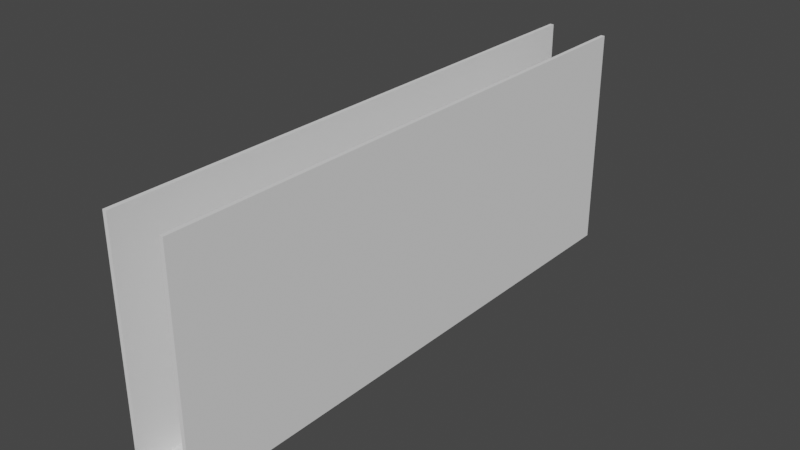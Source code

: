 # Source: NewBaseModule.blend  (saved by Blender 2.82.7; exported with 4.5.12 LTS)
import bpy
from mathutils import Matrix  # noqa: F401  (used for matrix-valued properties, if any)

bpy.ops.wm.read_factory_settings(use_empty=True)
scene = bpy.context.scene
scene.name = 'Scene'

# ---- collections
col_collection = bpy.data.collections.new('Collection'); scene.collection.children.link(col_collection)

# ---- world
world_world = bpy.data.worlds.new('World'); scene.world = world_world
world_world.use_nodes = True; world_world.node_tree.nodes.clear()
_N = world_world.node_tree.nodes; _L = world_world.node_tree.links
n0 = _N.new('ShaderNodeOutputWorld'); n0.name = 'World Output'; n0.location = (300, 300)
n1 = _N.new('ShaderNodeBackground'); n1.name = 'Background'; n1.location = (10, 300)
n1.inputs[0].default_value = (0.05088, 0.05088, 0.05088, 1.0)
_L.new(n1.outputs[0], n0.inputs[0])
n0.is_active_output = True
world_world.color = (0.05088, 0.05088, 0.05088)
world_world.use_sun_shadow = False
world_world.sun_shadow_jitter_overblur = 0.0

# ---- meshes
me_cube_001 = bpy.data.meshes.new('Cube.001')
me_cube_001.from_pydata([(-1.0, -1.0, -1.0), (-1.0, -1.0, 1.0), (-1.0, 1.0, -1.0), (-1.0, 1.0, 1.0), (1.0, -1.0, -1.0), (1.0, -1.0, 1.0), (1.0, 1.0, -1.0), (1.0, 1.0, 1.0), (-1.0, 1.308, 1.0), (-1.0, 1.308, -1.0), (1.0, 1.308, -1.0), (1.0, 1.308, 1.0), (-1.0, 1.0, 160.0), (1.0, 1.0, 160.0), (-1.0, 1.308, 160.0), (1.0, 1.308, 160.0)], [], [(0, 1, 3, 2), (7, 6, 10, 11), (6, 7, 5, 4), (4, 5, 1, 0), (2, 6, 4, 0), (7, 3, 1, 5), (9, 8, 11, 10), (6, 2, 9, 10), (7, 11, 15, 13), (2, 3, 8, 9), (12, 13, 15, 14), (3, 7, 13, 12), (11, 8, 14, 15), (8, 3, 12, 14)])
_uv = me_cube_001.uv_layers.new(name='UVMap')
_uv.uv.foreach_set('vector', [0.375, 0.0, 0.625, 0.0, 0.625, 0.25, 0.375, 0.25, 0.625, 0.5, 0.375, 0.5, 0.375, 0.5, 0.625, 0.5, 0.375, 0.5, 0.625, 0.5, 0.625, 0.75, 0.375, 0.75, 0.375, 0.75, 0.625, 0.75, 0.625, 1.0, 0.375, 1.0, 0.125, 0.5, 0.375, 0.5, 0.375, 0.75, 0.125, 0.75, 0.625, 0.5, 0.875, 0.5, 0.875, 0.75, 0.625, 0.75, 0.375, 0.25, 0.625, 0.25, 0.625, 0.5, 0.375, 0.5, 0.375, 0.5, 0.125, 0.5, 0.125, 0.5, 0.375, 0.5, 0.625, 0.5, 0.625, 0.5, 0.625, 0.5, 0.625, 0.5, 0.375, 0.25, 0.625, 0.25, 0.625, 0.25, 0.375, 0.25, 0.875, 0.5, 0.625, 0.5, 0.625, 0.5, 0.875, 0.5, 0.875, 0.5, 0.625, 0.5, 0.625, 0.5, 0.875, 0.5, 0.625, 0.5, 0.625, 0.25, 0.625, 0.25, 0.625, 0.5, 0.625, 0.25, 0.625, 0.25, 0.625, 0.25, 0.625, 0.25])
me_cube_001.use_remesh_fix_poles = True
me_cube_001.use_remesh_preserve_attributes = False
me_cube_001.use_mirror_vertex_groups = False
me_cube_001.update()
me_cube_002 = bpy.data.meshes.new('Cube.002')
me_cube_002.from_pydata([(-1.0, -1.0, -7.519), (-1.0, -1.0, 1.0), (-1.0, 1.0, -7.519), (-1.0, 1.0, 1.0), (1.0, -1.0, -7.519), (1.0, -1.0, 1.0), (1.0, 1.0, -7.519), (1.0, 1.0, 1.0)], [], [(0, 1, 3, 2), (2, 3, 7, 6), (6, 7, 5, 4), (4, 5, 1, 0), (2, 6, 4, 0), (7, 3, 1, 5)])
_uv = me_cube_002.uv_layers.new(name='UVMap')
_uv.uv.foreach_set('vector', [0.375, 0.0, 0.625, 0.0, 0.625, 0.25, 0.375, 0.25, 0.375, 0.25, 0.625, 0.25, 0.625, 0.5, 0.375, 0.5, 0.375, 0.5, 0.625, 0.5, 0.625, 0.75, 0.375, 0.75, 0.375, 0.75, 0.625, 0.75, 0.625, 1.0, 0.375, 1.0, 0.125, 0.5, 0.375, 0.5, 0.375, 0.75, 0.125, 0.75, 0.625, 0.5, 0.875, 0.5, 0.875, 0.75, 0.625, 0.75])
me_cube_002.use_remesh_fix_poles = True
me_cube_002.use_remesh_preserve_attributes = False
me_cube_002.use_mirror_vertex_groups = False
me_cube_002.update()
me_cube_003 = bpy.data.meshes.new('Cube.003')
me_cube_003.from_pydata([(-1.0, -1.0, -1.0), (-1.0, -1.0, 7.519), (-1.0, 1.0, -1.0), (-1.0, 1.0, 7.519), (1.0, -1.0, -1.0), (1.0, -1.0, 7.519), (1.0, 1.0, -1.0), (1.0, 1.0, 7.519)], [], [(0, 1, 3, 2), (2, 3, 7, 6), (6, 7, 5, 4), (4, 5, 1, 0), (2, 6, 4, 0), (7, 3, 1, 5)])
_uv = me_cube_003.uv_layers.new(name='UVMap')
_uv.uv.foreach_set('vector', [0.375, 0.0, 0.625, 0.0, 0.625, 0.25, 0.375, 0.25, 0.375, 0.25, 0.625, 0.25, 0.625, 0.5, 0.375, 0.5, 0.375, 0.5, 0.625, 0.5, 0.625, 0.75, 0.375, 0.75, 0.375, 0.75, 0.625, 0.75, 0.625, 1.0, 0.375, 1.0, 0.125, 0.5, 0.375, 0.5, 0.375, 0.75, 0.125, 0.75, 0.625, 0.5, 0.875, 0.5, 0.875, 0.75, 0.625, 0.75])
me_cube_003.use_remesh_fix_poles = True
me_cube_003.use_remesh_preserve_attributes = False
me_cube_003.use_mirror_vertex_groups = False
me_cube_003.update()

# ---- objects
ob_cube = bpy.data.objects.new('Cube', me_cube_001)
ob_cube_001 = bpy.data.objects.new('Cube.001', me_cube_002)
ob_cube_002 = bpy.data.objects.new('Cube.002', me_cube_003)

# ---- transforms, parenting, visibility, modifiers, constraints
ob_cube.location = (0.0, -40.0, 0.0)
ob_cube.scale = (30.0, 260.0, 0.5)
ob_cube.lineart.crease_threshold = 0.0
ob_cube_001.location = (-30.5, 0.0, 119.6)
ob_cube_001.rotation_euler = (-0.0, 1.571, 0.0)
ob_cube_001.scale = (120.0, 300.0, 0.5)
ob_cube_001.lineart.crease_threshold = 0.0
ob_cube_002.location = (30.5, 0.0, 119.5)
ob_cube_002.rotation_euler = (-0.0, 1.571, 0.0)
ob_cube_002.scale = (120.0, 300.0, 0.5)
ob_cube_002.lineart.crease_threshold = 0.0

# ---- collection membership
col_collection.objects.link(ob_cube)
col_collection.objects.link(ob_cube_001)
col_collection.objects.link(ob_cube_002)

# ---- scene / render settings (as saved in the file)
scene.frame_start = 1; scene.frame_end = 250; scene.frame_set(1)
scene.render.engine = 'BLENDER_EEVEE_NEXT'
scene.cycles.use_denoising = False
scene.cycles.samples = 128
scene.cycles.sampling_pattern = 'TABULATED_SOBOL'
scene.cycles.use_adaptive_sampling = False
scene.cycles.use_light_tree = False
scene.view_settings.view_transform = 'Filmic'
bpy.context.view_layer.update()

# ---- added for rendering (the .blend has no active camera and no usable light): camera, sun
cam_auto = bpy.data.cameras.new('AutoCamera')
cam_auto.lens = 50.0
cam_auto.sensor_width = 36.0
cam_auto.clip_end = 10552.3
ob_auto_camera = bpy.data.objects.new('AutoCamera', cam_auto)
scene.collection.objects.link(ob_auto_camera)
ob_auto_camera.location = (601.275, -721.53, 600.557)
ob_auto_camera.rotation_euler = (1.09748, -7.21219e-08, 0.694738)
scene.camera = ob_auto_camera
light_auto_sun = bpy.data.lights.new('AutoSun', 'SUN')
light_auto_sun.energy = 3.0
light_auto_sun.angle = 0.0523599
ob_auto_sun = bpy.data.objects.new('AutoSun', light_auto_sun)
scene.collection.objects.link(ob_auto_sun)
ob_auto_sun.rotation_euler = (0.872665, 0.174533, 0.523599)
bpy.context.view_layer.update()
